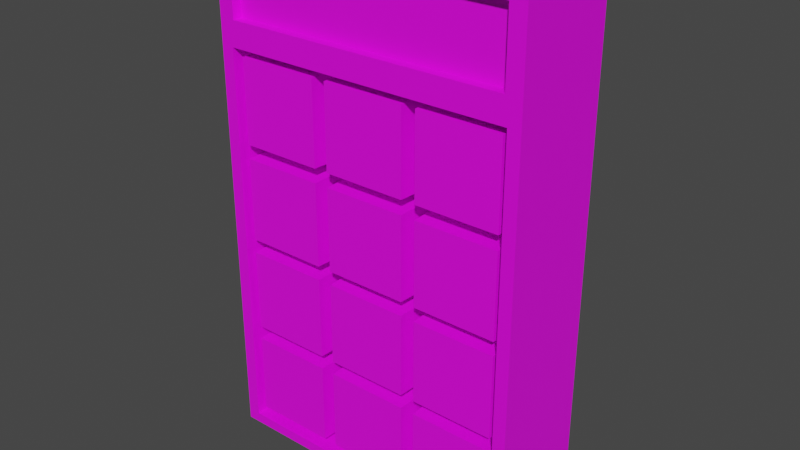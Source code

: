 # Source: Keypad.blend  (saved by Blender 2.90.8; exported with 4.5.12 LTS)
import bpy
from mathutils import Matrix  # noqa: F401  (used for matrix-valued properties, if any)

bpy.ops.wm.read_factory_settings(use_empty=True)
scene = bpy.context.scene
scene.name = 'Scene'

# ---- collections
col_collection = bpy.data.collections.new('Collection'); scene.collection.children.link(col_collection)

# ---- images (referenced by path relative to the original .blend; pixels are not part of the script)
import os
ASSET_DIR = os.environ.get("B2B_ASSET_DIR", "")  # directory of the original .blend (textures are referenced by path, not embedded)
HERE = os.path.dirname(os.path.abspath(__file__))  # packed textures are extracted next to this script under _unpacked/

def load_image(name, relpath, width, height, colorspace="sRGB"):
    """Load a texture the original file referenced (path relative to the .blend, or extracted next to this script)."""
    p = next((c for c in (os.path.join(HERE, relpath), os.path.join(ASSET_DIR, relpath)) if relpath and os.path.exists(c)), "")
    if p:
        img = bpy.data.images.load(p, check_existing=True)
        img.name = name
    else:  # same state as the original file: an image datablock whose file is absent (Cycles renders it pink)
        img = bpy.data.images.new(name, width, height)
        img.source = "FILE"
        img.filepath = "//" + (relpath or name)
    img.colorspace_settings.name = colorspace
    return img
img_colour_palette_png = load_image('Colour Palette.png', 'Colour Palette.png', 1024, 1024, 'sRGB')

# ---- materials (node trees are filled in below, after node groups)
mat_material = bpy.data.materials.new('Material')
mat_material.use_transparent_shadow = False

# ---- material node trees
mat_material.use_nodes = True; mat_material.node_tree.nodes.clear()
_N = mat_material.node_tree.nodes; _L = mat_material.node_tree.links
n0 = _N.new('ShaderNodeBsdfPrincipled'); n0.name = 'Principled BSDF'; n0.location = (10, 300)
n0.distribution = 'GGX'
n0.subsurface_method = 'BURLEY'
n0.inputs[3].default_value = 1.45
n0.inputs[27].default_value = (0.0, 0.0, 0.0, 1.0)
n0.inputs[28].default_value = 1.0
n1 = _N.new('ShaderNodeOutputMaterial'); n1.name = 'Material Output'; n1.location = (300, 300)
n2 = _N.new('ShaderNodeTexImage'); n2.name = 'Image Texture'; n2.location = (-303, 298)
n2.image = img_colour_palette_png
_L.new(n0.outputs[0], n1.inputs[0])
_L.new(n2.outputs[0], n0.inputs[0])
n1.is_active_output = True

# ---- world
world_world = bpy.data.worlds.new('World'); scene.world = world_world
world_world.use_nodes = True; world_world.node_tree.nodes.clear()
_N = world_world.node_tree.nodes; _L = world_world.node_tree.links
n0 = _N.new('ShaderNodeOutputWorld'); n0.name = 'World Output'; n0.location = (300, 300)
n1 = _N.new('ShaderNodeBackground'); n1.name = 'Background'; n1.location = (10, 300)
n1.inputs[0].default_value = (0.05088, 0.05088, 0.05088, 1.0)
_L.new(n1.outputs[0], n0.inputs[0])
n0.is_active_output = True
world_world.color = (0.05088, 0.05088, 0.05088)
world_world.use_sun_shadow = False
world_world.sun_shadow_jitter_overblur = 0.0

# ---- meshes
me_cube_002 = bpy.data.meshes.new('Cube.002')
me_cube_002.from_pydata([(-0.02138, -0.0225, 0.003625), (-0.02138, -0.0225, 0.04638), (-0.0225, 0.0225, 0.0025), (-0.0225, 0.0225, 0.0475), (0.02138, -0.0225, 0.003625), (0.02138, -0.0225, 0.04638), (0.0225, 0.0225, 0.0025), (0.0225, 0.0225, 0.0475)], [], [(0, 1, 3, 2), (2, 3, 7, 6), (6, 7, 5, 4), (4, 5, 1, 0), (2, 6, 4, 0), (7, 3, 1, 5)])
_uv = me_cube_002.uv_layers.new(name='UVMap')
_uv.uv.foreach_set('vector', [0.8663, 0.9598, 0.8663, 0.9598, 0.8663, 0.9598, 0.8663, 0.9598, 0.8663, 0.9598, 0.8663, 0.9598, 0.8663, 0.9598, 0.8663, 0.9598, 0.8663, 0.9598, 0.8663, 0.9598, 0.8663, 0.9598, 0.8663, 0.9598, 0.8663, 0.9598, 0.8663, 0.9598, 0.8663, 0.9598, 0.8663, 0.9598, 0.8663, 0.9598, 0.8663, 0.9598, 0.8663, 0.9598, 0.8663, 0.9598, 0.8663, 0.9598, 0.8663, 0.9598, 0.8663, 0.9598, 0.8663, 0.9598])
me_cube_002.materials.append(mat_material)
me_cube_002.use_mirror_x = True
me_cube_002.update()
me_cube_003 = bpy.data.meshes.new('Cube.003')
me_cube_003.from_pydata([(0.02863, -0.0225, 0.003625), (0.02863, -0.0225, 0.04638), (0.0275, 0.0225, 0.0025), (0.0275, 0.0225, 0.0475), (0.07138, -0.0225, 0.003625), (0.07138, -0.0225, 0.04638), (0.0725, 0.0225, 0.0025), (0.0725, 0.0225, 0.0475)], [], [(0, 1, 3, 2), (2, 3, 7, 6), (6, 7, 5, 4), (4, 5, 1, 0), (2, 6, 4, 0), (7, 3, 1, 5)])
_uv = me_cube_003.uv_layers.new(name='UVMap')
_uv.uv.foreach_set('vector', [0.8663, 0.9598, 0.8663, 0.9598, 0.8663, 0.9598, 0.8663, 0.9598, 0.8663, 0.9598, 0.8663, 0.9598, 0.8663, 0.9598, 0.8663, 0.9598, 0.8663, 0.9598, 0.8663, 0.9598, 0.8663, 0.9598, 0.8663, 0.9598, 0.8663, 0.9598, 0.8663, 0.9598, 0.8663, 0.9598, 0.8663, 0.9598, 0.8663, 0.9598, 0.8663, 0.9598, 0.8663, 0.9598, 0.8663, 0.9598, 0.8663, 0.9598, 0.8663, 0.9598, 0.8663, 0.9598, 0.8663, 0.9598])
me_cube_003.materials.append(mat_material)
me_cube_003.use_mirror_x = True
me_cube_003.update()
me_cube_004 = bpy.data.meshes.new('Cube.004')
me_cube_004.from_pydata([(-0.07138, -0.0225, 0.003625), (-0.07138, -0.0225, 0.04638), (-0.0725, 0.0225, 0.0025), (-0.0725, 0.0225, 0.0475), (-0.02863, -0.0225, 0.003625), (-0.02863, -0.0225, 0.04638), (-0.0275, 0.0225, 0.0025), (-0.0275, 0.0225, 0.0475)], [], [(0, 1, 3, 2), (2, 3, 7, 6), (6, 7, 5, 4), (4, 5, 1, 0), (2, 6, 4, 0), (7, 3, 1, 5)])
_uv = me_cube_004.uv_layers.new(name='UVMap')
_uv.uv.foreach_set('vector', [0.8663, 0.9598, 0.8663, 0.9598, 0.8663, 0.9598, 0.8663, 0.9598, 0.8663, 0.9598, 0.8663, 0.9598, 0.8663, 0.9598, 0.8663, 0.9598, 0.8663, 0.9598, 0.8663, 0.9598, 0.8663, 0.9598, 0.8663, 0.9598, 0.8663, 0.9598, 0.8663, 0.9598, 0.8663, 0.9598, 0.8663, 0.9598, 0.8663, 0.9598, 0.8663, 0.9598, 0.8663, 0.9598, 0.8663, 0.9598, 0.8663, 0.9598, 0.8663, 0.9598, 0.8663, 0.9598, 0.8663, 0.9598])
me_cube_004.materials.append(mat_material)
me_cube_004.use_mirror_x = True
me_cube_004.update()
me_cube_005 = bpy.data.meshes.new('Cube.005')
me_cube_005.from_pydata([(-0.02138, -0.0225, 0.05363), (-0.02138, -0.0225, 0.09638), (-0.0225, 0.0225, 0.0525), (-0.0225, 0.0225, 0.0975), (0.02138, -0.0225, 0.05363), (0.02138, -0.0225, 0.09638), (0.0225, 0.0225, 0.0525), (0.0225, 0.0225, 0.0975)], [], [(0, 1, 3, 2), (2, 3, 7, 6), (6, 7, 5, 4), (4, 5, 1, 0), (2, 6, 4, 0), (7, 3, 1, 5)])
_uv = me_cube_005.uv_layers.new(name='UVMap')
_uv.uv.foreach_set('vector', [0.8663, 0.9598, 0.8663, 0.9598, 0.8663, 0.9598, 0.8663, 0.9598, 0.8663, 0.9598, 0.8663, 0.9598, 0.8663, 0.9598, 0.8663, 0.9598, 0.8663, 0.9598, 0.8663, 0.9598, 0.8663, 0.9598, 0.8663, 0.9598, 0.8663, 0.9598, 0.8663, 0.9598, 0.8663, 0.9598, 0.8663, 0.9598, 0.8663, 0.9598, 0.8663, 0.9598, 0.8663, 0.9598, 0.8663, 0.9598, 0.8663, 0.9598, 0.8663, 0.9598, 0.8663, 0.9598, 0.8663, 0.9598])
me_cube_005.materials.append(mat_material)
me_cube_005.use_mirror_x = True
me_cube_005.update()
me_cube_006 = bpy.data.meshes.new('Cube.006')
me_cube_006.from_pydata([(0.02863, -0.0225, 0.05363), (0.02863, -0.0225, 0.09638), (0.0275, 0.0225, 0.0525), (0.0275, 0.0225, 0.0975), (0.07138, -0.0225, 0.05363), (0.07138, -0.0225, 0.09638), (0.0725, 0.0225, 0.0525), (0.0725, 0.0225, 0.0975)], [], [(0, 1, 3, 2), (2, 3, 7, 6), (6, 7, 5, 4), (4, 5, 1, 0), (2, 6, 4, 0), (7, 3, 1, 5)])
_uv = me_cube_006.uv_layers.new(name='UVMap')
_uv.uv.foreach_set('vector', [0.8663, 0.9598, 0.8663, 0.9598, 0.8663, 0.9598, 0.8663, 0.9598, 0.8663, 0.9598, 0.8663, 0.9598, 0.8663, 0.9598, 0.8663, 0.9598, 0.8663, 0.9598, 0.8663, 0.9598, 0.8663, 0.9598, 0.8663, 0.9598, 0.8663, 0.9598, 0.8663, 0.9598, 0.8663, 0.9598, 0.8663, 0.9598, 0.8663, 0.9598, 0.8663, 0.9598, 0.8663, 0.9598, 0.8663, 0.9598, 0.8663, 0.9598, 0.8663, 0.9598, 0.8663, 0.9598, 0.8663, 0.9598])
me_cube_006.materials.append(mat_material)
me_cube_006.use_mirror_x = True
me_cube_006.update()
me_cube_007 = bpy.data.meshes.new('Cube.007')
me_cube_007.from_pydata([(-0.07138, -0.0225, 0.05363), (-0.07138, -0.0225, 0.09638), (-0.0725, 0.0225, 0.0525), (-0.0725, 0.0225, 0.0975), (-0.02863, -0.0225, 0.05363), (-0.02863, -0.0225, 0.09638), (-0.0275, 0.0225, 0.0525), (-0.0275, 0.0225, 0.0975)], [], [(0, 1, 3, 2), (2, 3, 7, 6), (6, 7, 5, 4), (4, 5, 1, 0), (2, 6, 4, 0), (7, 3, 1, 5)])
_uv = me_cube_007.uv_layers.new(name='UVMap')
_uv.uv.foreach_set('vector', [0.8663, 0.9598, 0.8663, 0.9598, 0.8663, 0.9598, 0.8663, 0.9598, 0.8663, 0.9598, 0.8663, 0.9598, 0.8663, 0.9598, 0.8663, 0.9598, 0.8663, 0.9598, 0.8663, 0.9598, 0.8663, 0.9598, 0.8663, 0.9598, 0.8663, 0.9598, 0.8663, 0.9598, 0.8663, 0.9598, 0.8663, 0.9598, 0.8663, 0.9598, 0.8663, 0.9598, 0.8663, 0.9598, 0.8663, 0.9598, 0.8663, 0.9598, 0.8663, 0.9598, 0.8663, 0.9598, 0.8663, 0.9598])
me_cube_007.materials.append(mat_material)
me_cube_007.use_mirror_x = True
me_cube_007.update()
me_cube_008 = bpy.data.meshes.new('Cube.008')
me_cube_008.from_pydata([(-0.02138, -0.0225, -0.04638), (-0.02138, -0.0225, -0.003625), (-0.0225, 0.0225, -0.0475), (-0.0225, 0.0225, -0.0025), (0.02138, -0.0225, -0.04638), (0.02138, -0.0225, -0.003625), (0.0225, 0.0225, -0.0475), (0.0225, 0.0225, -0.0025)], [], [(0, 1, 3, 2), (2, 3, 7, 6), (6, 7, 5, 4), (4, 5, 1, 0), (2, 6, 4, 0), (7, 3, 1, 5)])
_uv = me_cube_008.uv_layers.new(name='UVMap')
_uv.uv.foreach_set('vector', [0.8663, 0.9598, 0.8663, 0.9598, 0.8663, 0.9598, 0.8663, 0.9598, 0.8663, 0.9598, 0.8663, 0.9598, 0.8663, 0.9598, 0.8663, 0.9598, 0.8663, 0.9598, 0.8663, 0.9598, 0.8663, 0.9598, 0.8663, 0.9598, 0.8663, 0.9598, 0.8663, 0.9598, 0.8663, 0.9598, 0.8663, 0.9598, 0.8663, 0.9598, 0.8663, 0.9598, 0.8663, 0.9598, 0.8663, 0.9598, 0.8663, 0.9598, 0.8663, 0.9598, 0.8663, 0.9598, 0.8663, 0.9598])
me_cube_008.materials.append(mat_material)
me_cube_008.use_mirror_x = True
me_cube_008.update()
me_cube_009 = bpy.data.meshes.new('Cube.009')
me_cube_009.from_pydata([(0.02863, -0.0225, -0.04638), (0.02863, -0.0225, -0.003625), (0.0275, 0.0225, -0.0475), (0.0275, 0.0225, -0.0025), (0.07138, -0.0225, -0.04638), (0.07138, -0.0225, -0.003625), (0.0725, 0.0225, -0.0475), (0.0725, 0.0225, -0.0025)], [], [(0, 1, 3, 2), (2, 3, 7, 6), (6, 7, 5, 4), (4, 5, 1, 0), (2, 6, 4, 0), (7, 3, 1, 5)])
_uv = me_cube_009.uv_layers.new(name='UVMap')
_uv.uv.foreach_set('vector', [0.8663, 0.9598, 0.8663, 0.9598, 0.8663, 0.9598, 0.8663, 0.9598, 0.8663, 0.9598, 0.8663, 0.9598, 0.8663, 0.9598, 0.8663, 0.9598, 0.8663, 0.9598, 0.8663, 0.9598, 0.8663, 0.9598, 0.8663, 0.9598, 0.8663, 0.9598, 0.8663, 0.9598, 0.8663, 0.9598, 0.8663, 0.9598, 0.8663, 0.9598, 0.8663, 0.9598, 0.8663, 0.9598, 0.8663, 0.9598, 0.8663, 0.9598, 0.8663, 0.9598, 0.8663, 0.9598, 0.8663, 0.9598])
me_cube_009.materials.append(mat_material)
me_cube_009.use_mirror_x = True
me_cube_009.update()
me_cube_010 = bpy.data.meshes.new('Cube.010')
me_cube_010.from_pydata([(-0.07138, -0.0225, -0.04638), (-0.07138, -0.0225, -0.003625), (-0.0725, 0.0225, -0.0475), (-0.0725, 0.0225, -0.0025), (-0.02863, -0.0225, -0.04638), (-0.02863, -0.0225, -0.003625), (-0.0275, 0.0225, -0.0475), (-0.0275, 0.0225, -0.0025)], [], [(0, 1, 3, 2), (2, 3, 7, 6), (6, 7, 5, 4), (4, 5, 1, 0), (2, 6, 4, 0), (7, 3, 1, 5)])
_uv = me_cube_010.uv_layers.new(name='UVMap')
_uv.uv.foreach_set('vector', [0.8663, 0.9598, 0.8663, 0.9598, 0.8663, 0.9598, 0.8663, 0.9598, 0.8663, 0.9598, 0.8663, 0.9598, 0.8663, 0.9598, 0.8663, 0.9598, 0.8663, 0.9598, 0.8663, 0.9598, 0.8663, 0.9598, 0.8663, 0.9598, 0.8663, 0.9598, 0.8663, 0.9598, 0.8663, 0.9598, 0.8663, 0.9598, 0.8663, 0.9598, 0.8663, 0.9598, 0.8663, 0.9598, 0.8663, 0.9598, 0.8663, 0.9598, 0.8663, 0.9598, 0.8663, 0.9598, 0.8663, 0.9598])
me_cube_010.materials.append(mat_material)
me_cube_010.use_mirror_x = True
me_cube_010.update()
me_cube_011 = bpy.data.meshes.new('Cube.011')
me_cube_011.from_pydata([(-0.02138, -0.0225, -0.09638), (-0.02138, -0.0225, -0.05363), (-0.0225, 0.0225, -0.0975), (-0.0225, 0.0225, -0.0525), (0.02138, -0.0225, -0.09638), (0.02138, -0.0225, -0.05363), (0.0225, 0.0225, -0.0975), (0.0225, 0.0225, -0.0525)], [], [(0, 1, 3, 2), (2, 3, 7, 6), (6, 7, 5, 4), (4, 5, 1, 0), (2, 6, 4, 0), (7, 3, 1, 5)])
_uv = me_cube_011.uv_layers.new(name='UVMap')
_uv.uv.foreach_set('vector', [0.8663, 0.9598, 0.8663, 0.9598, 0.8663, 0.9598, 0.8663, 0.9598, 0.8663, 0.9598, 0.8663, 0.9598, 0.8663, 0.9598, 0.8663, 0.9598, 0.8663, 0.9598, 0.8663, 0.9598, 0.8663, 0.9598, 0.8663, 0.9598, 0.8663, 0.9598, 0.8663, 0.9598, 0.8663, 0.9598, 0.8663, 0.9598, 0.8663, 0.9598, 0.8663, 0.9598, 0.8663, 0.9598, 0.8663, 0.9598, 0.8663, 0.9598, 0.8663, 0.9598, 0.8663, 0.9598, 0.8663, 0.9598])
me_cube_011.materials.append(mat_material)
me_cube_011.use_mirror_x = True
me_cube_011.update()
me_cube_012 = bpy.data.meshes.new('Cube.012')
me_cube_012.from_pydata([(0.02863, -0.0225, -0.09638), (0.02863, -0.0225, -0.05363), (0.0275, 0.0225, -0.0975), (0.0275, 0.0225, -0.0525), (0.07138, -0.0225, -0.09638), (0.07138, -0.0225, -0.05363), (0.0725, 0.0225, -0.0975), (0.0725, 0.0225, -0.0525)], [], [(0, 1, 3, 2), (2, 3, 7, 6), (6, 7, 5, 4), (4, 5, 1, 0), (2, 6, 4, 0), (7, 3, 1, 5)])
_uv = me_cube_012.uv_layers.new(name='UVMap')
_uv.uv.foreach_set('vector', [0.9893, 0.8416, 0.9893, 0.8416, 0.9893, 0.8416, 0.9893, 0.8416, 0.9893, 0.8416, 0.9893, 0.8416, 0.9893, 0.8416, 0.9893, 0.8416, 0.9893, 0.8416, 0.9893, 0.8416, 0.9893, 0.8416, 0.9893, 0.8416, 0.9893, 0.8416, 0.9893, 0.8416, 0.9893, 0.8416, 0.9893, 0.8416, 0.9893, 0.8416, 0.9893, 0.8416, 0.9893, 0.8416, 0.9893, 0.8416, 0.9893, 0.8416, 0.9893, 0.8416, 0.9893, 0.8416, 0.9893, 0.8416])
me_cube_012.materials.append(mat_material)
me_cube_012.use_mirror_x = True
me_cube_012.update()
me_cube_013 = bpy.data.meshes.new('Cube.013')
me_cube_013.from_pydata([(-0.07138, -0.0225, -0.09638), (-0.07138, -0.0225, -0.05363), (-0.0725, 0.0225, -0.0975), (-0.0725, 0.0225, -0.0525), (-0.02863, -0.0225, -0.09638), (-0.02863, -0.0225, -0.05363), (-0.0275, 0.0225, -0.0975), (-0.0275, 0.0225, -0.0525)], [], [(0, 1, 3, 2), (2, 3, 7, 6), (6, 7, 5, 4), (4, 5, 1, 0), (2, 6, 4, 0), (7, 3, 1, 5)])
_uv = me_cube_013.uv_layers.new(name='UVMap')
_uv.uv.foreach_set('vector', [0.4898, 0.7137, 0.4898, 0.7137, 0.4898, 0.7137, 0.4898, 0.7137, 0.4898, 0.7137, 0.4898, 0.7137, 0.4898, 0.7137, 0.4898, 0.7137, 0.4898, 0.7137, 0.4898, 0.7137, 0.4898, 0.7137, 0.4898, 0.7137, 0.4898, 0.7137, 0.4898, 0.7137, 0.4898, 0.7137, 0.4898, 0.7137, 0.4898, 0.7137, 0.4898, 0.7137, 0.4898, 0.7137, 0.4898, 0.7137, 0.4898, 0.7137, 0.4898, 0.7137, 0.4898, 0.7137, 0.4898, 0.7137])
me_cube_013.materials.append(mat_material)
me_cube_013.use_mirror_x = True
me_cube_013.update()
me_cube_014 = bpy.data.meshes.new('Cube.014')
me_cube_014.from_pydata([(-0.08125, -0.025, -0.1063), (-0.08125, -0.025, 0.1063), (-0.08125, 0.03, -0.1063), (-0.08125, 0.03, 0.1063), (0.08125, -0.025, -0.1063), (0.08125, -0.025, 0.1063), (0.08125, 0.03, -0.1063), (0.08125, 0.03, 0.1063), (-0.07475, -0.025, -0.1009), (-0.07475, -0.025, 0.1009), (0.07475, -0.025, 0.1009), (0.07475, -0.025, -0.1009), (-0.07475, 0.0, -0.1009), (-0.07475, 0.0, 0.1009), (0.07475, 0.0, 0.1009), (0.07475, 0.0, -0.1009), (-0.08125, -0.025, 0.1563), (-0.08125, 0.03, 0.1563), (0.08125, 0.03, 0.1563), (0.08125, -0.025, 0.1563), (0.07313, -0.025, 0.1138), (-0.07313, -0.025, 0.1138), (0.07313, -0.025, 0.1488), (-0.07313, -0.025, 0.1488), (0.07313, -0.02, 0.1138), (-0.07313, -0.02, 0.1138), (0.07313, -0.02, 0.1488), (-0.07313, -0.02, 0.1488)], [], [(0, 1, 3, 2), (2, 3, 7, 6), (6, 7, 5, 4), (5, 1, 9, 10), (2, 6, 4, 0), (1, 5, 20, 21), (8, 11, 15, 12), (4, 5, 10, 11), (1, 0, 8, 9), (0, 4, 11, 8), (15, 14, 13, 12), (9, 8, 12, 13), (10, 9, 13, 14), (11, 10, 14, 15), (18, 17, 16, 19), (7, 3, 17, 18), (5, 7, 18, 19), (3, 1, 16, 17), (20, 22, 26, 24), (16, 1, 21, 23), (19, 16, 23, 22), (5, 19, 22, 20), (25, 24, 26, 27), (21, 20, 24, 25), (23, 21, 25, 27), (22, 23, 27, 26)])
_uv = me_cube_014.uv_layers.new(name='UVMap')
_uv.uv.foreach_set('vector', [0.9869, 0.9376, 0.9869, 0.9376, 0.9869, 0.9376, 0.9869, 0.9376, 0.9869, 0.9376, 0.9869, 0.9376, 0.9869, 0.9376, 0.9869, 0.9376, 0.9869, 0.9376, 0.9869, 0.9376, 0.9869, 0.9376, 0.9869, 0.9376, 0.9869, 0.9376, 0.9869, 0.9376, 0.9869, 0.9376, 0.9869, 0.9376, 0.9869, 0.9376, 0.9869, 0.9376, 0.9869, 0.9376, 0.9869, 0.9376, 0.9869, 0.9376, 0.9869, 0.9376, 0.9869, 0.9376, 0.9869, 0.9376, 0.9869, 0.9376, 0.9869, 0.9376, 0.9869, 0.9376, 0.9869, 0.9376, 0.9869, 0.9376, 0.9869, 0.9376, 0.9869, 0.9376, 0.9869, 0.9376, 0.9869, 0.9376, 0.9869, 0.9376, 0.9869, 0.9376, 0.9869, 0.9376, 0.9869, 0.9376, 0.9869, 0.9376, 0.9869, 0.9376, 0.9869, 0.9376, 0.9869, 0.9376, 0.9869, 0.9376, 0.9869, 0.9376, 0.9869, 0.9376, 0.9869, 0.9376, 0.9869, 0.9376, 0.9869, 0.9376, 0.9869, 0.9376, 0.9869, 0.9376, 0.9869, 0.9376, 0.9869, 0.9376, 0.9869, 0.9376, 0.9869, 0.9376, 0.9869, 0.9376, 0.9869, 0.9376, 0.9869, 0.9376, 0.9869, 0.9376, 0.9869, 0.9376, 0.9869, 0.9376, 0.9869, 0.9376, 0.9869, 0.9376, 0.9869, 0.9376, 0.9869, 0.9376, 0.9869, 0.9376, 0.9869, 0.9376, 0.9869, 0.9376, 0.9869, 0.9376, 0.9869, 0.9376, 0.9869, 0.9376, 0.9869, 0.9376, 0.9869, 0.9376, 0.9869, 0.9376, 0.9869, 0.9376, 0.9869, 0.9376, 0.9869, 0.9376, 0.9869, 0.9376, 0.9869, 0.9376, 0.9869, 0.9376, 0.9869, 0.9376, 0.9869, 0.9376, 0.9869, 0.9376, 0.9869, 0.9376, 0.9869, 0.9376, 0.9869, 0.9376, 0.9869, 0.9376, 0.9869, 0.9376, 0.9869, 0.9376, 0.9869, 0.9376, 0.9869, 0.9376, 0.9869, 0.9376, 0.9869, 0.9376, 0.9869, 0.9376, 0.9869, 0.9376, 0.9869, 0.9376, 0.9869, 0.9376, 0.9869, 0.9376, 0.9869, 0.9376, 0.9869, 0.9376, 0.9869, 0.9376, 0.9869, 0.9376, 0.9869, 0.9376, 0.9869, 0.9376, 0.9869, 0.9376, 0.9869, 0.9376])
me_cube_014.materials.append(mat_material)
me_cube_014.use_mirror_x = True
me_cube_014.update()

# ---- objects
ob_button_5 = bpy.data.objects.new('Button 5', me_cube_002)
ob_button_6 = bpy.data.objects.new('Button 6', me_cube_003)
ob_button_4 = bpy.data.objects.new('Button 4', me_cube_004)
ob_button_2 = bpy.data.objects.new('Button 2', me_cube_005)
ob_button_3 = bpy.data.objects.new('Button 3', me_cube_006)
ob_button_1 = bpy.data.objects.new('Button 1', me_cube_007)
ob_button_8 = bpy.data.objects.new('Button 8', me_cube_008)
ob_button_9 = bpy.data.objects.new('Button 9', me_cube_009)
ob_button_7 = bpy.data.objects.new('Button 7', me_cube_010)
ob_button_0 = bpy.data.objects.new('Button 0', me_cube_011)
ob_submit_button = bpy.data.objects.new('Submit Button', me_cube_012)
ob_clear_button = bpy.data.objects.new('Clear Button', me_cube_013)
ob_chassis = bpy.data.objects.new('Chassis', me_cube_014)

# ---- transforms, parenting, visibility, modifiers, constraints
ob_button_5.location = (0.0, 0.0, 0.0)
ob_button_5.lineart.crease_threshold = 0.0
ob_button_5.use_mesh_mirror_x = True
ob_button_6.location = (0.0, 0.0, 0.0)
ob_button_6.lineart.crease_threshold = 0.0
ob_button_6.use_mesh_mirror_x = True
ob_button_4.location = (0.0, 0.0, 0.0)
ob_button_4.lineart.crease_threshold = 0.0
ob_button_4.use_mesh_mirror_x = True
ob_button_2.location = (0.0, 0.0, 0.0)
ob_button_2.lineart.crease_threshold = 0.0
ob_button_2.use_mesh_mirror_x = True
ob_button_3.location = (0.0, 0.0, 0.0)
ob_button_3.lineart.crease_threshold = 0.0
ob_button_3.use_mesh_mirror_x = True
ob_button_1.location = (0.0, 0.0, 0.0)
ob_button_1.lineart.crease_threshold = 0.0
ob_button_1.use_mesh_mirror_x = True
ob_button_8.location = (0.0, 0.0, 0.0)
ob_button_8.lineart.crease_threshold = 0.0
ob_button_8.use_mesh_mirror_x = True
ob_button_9.location = (0.0, 0.0, 0.0)
ob_button_9.lineart.crease_threshold = 0.0
ob_button_9.use_mesh_mirror_x = True
ob_button_7.location = (0.0, 0.0, 0.0)
ob_button_7.lineart.crease_threshold = 0.0
ob_button_7.use_mesh_mirror_x = True
ob_button_0.location = (0.0, 0.0, 0.0)
ob_button_0.lineart.crease_threshold = 0.0
ob_button_0.use_mesh_mirror_x = True
ob_submit_button.location = (0.0, 0.0, 0.0)
ob_submit_button.lineart.crease_threshold = 0.0
ob_submit_button.use_mesh_mirror_x = True
ob_clear_button.location = (0.0, 0.0, 0.0)
ob_clear_button.lineart.crease_threshold = 0.0
ob_clear_button.use_mesh_mirror_x = True
ob_chassis.location = (0.0, 0.0, 0.0)
ob_chassis.lineart.crease_threshold = 0.0
ob_chassis.use_mesh_mirror_x = True

# ---- collection membership
col_collection.objects.link(ob_button_5)
col_collection.objects.link(ob_button_6)
col_collection.objects.link(ob_button_4)
col_collection.objects.link(ob_button_2)
col_collection.objects.link(ob_button_3)
col_collection.objects.link(ob_button_1)
col_collection.objects.link(ob_button_8)
col_collection.objects.link(ob_button_9)
col_collection.objects.link(ob_button_7)
col_collection.objects.link(ob_button_0)
col_collection.objects.link(ob_submit_button)
col_collection.objects.link(ob_clear_button)
col_collection.objects.link(ob_chassis)

# ---- scene / render settings (as saved in the file)
scene.frame_start = 1; scene.frame_end = 250; scene.frame_set(1)
scene.render.engine = 'BLENDER_EEVEE_NEXT'
scene.cycles.use_denoising = False
scene.cycles.samples = 128
scene.cycles.sampling_pattern = 'TABULATED_SOBOL'
scene.cycles.use_adaptive_sampling = False
scene.cycles.use_light_tree = False
scene.view_settings.view_transform = 'Filmic'
bpy.context.view_layer.update()

# ---- added for rendering (the .blend has no active camera and no usable light): camera, sun
cam_auto = bpy.data.cameras.new('AutoCamera')
cam_auto.lens = 50.0
cam_auto.sensor_width = 36.0
cam_auto.clip_end = 1000.0
ob_auto_camera = bpy.data.objects.new('AutoCamera', cam_auto)
scene.collection.objects.link(ob_auto_camera)
ob_auto_camera.location = (0.290139, -0.345667, 0.257112)
ob_auto_camera.rotation_euler = (1.09748, -7.21219e-08, 0.694738)
scene.camera = ob_auto_camera
light_auto_sun = bpy.data.lights.new('AutoSun', 'SUN')
light_auto_sun.energy = 3.0
light_auto_sun.angle = 0.0523599
ob_auto_sun = bpy.data.objects.new('AutoSun', light_auto_sun)
scene.collection.objects.link(ob_auto_sun)
ob_auto_sun.rotation_euler = (0.872665, 0.174533, 0.523599)
bpy.context.view_layer.update()
